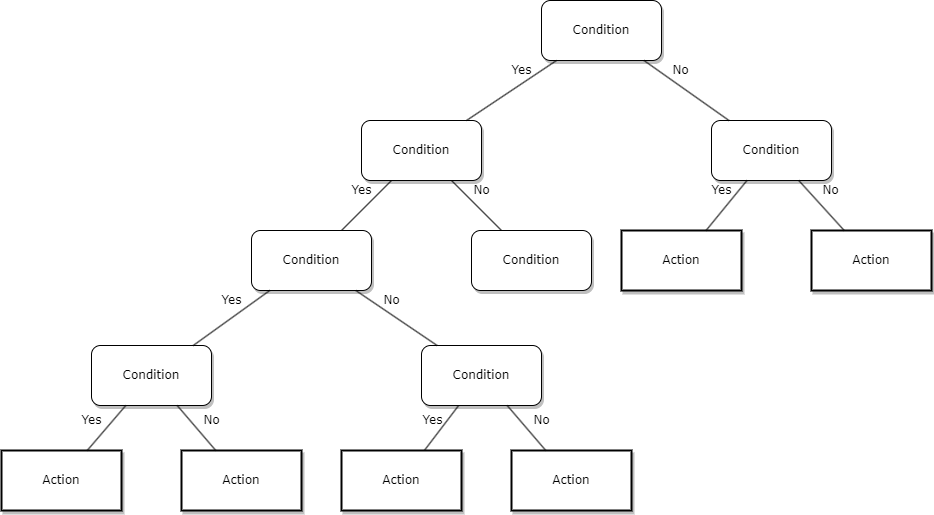

The diagram above was exported from draw.io. Its source (the exported page's mxGraphModel, read from the mxfile embedded in the PNG):
<mxGraphModel dx="1408" dy="748" grid="1" gridSize="10" guides="1" tooltips="1" connect="1" arrows="1" fold="1" page="1" pageScale="1" pageWidth="1100" pageHeight="850" background="none" math="0" shadow="0">
  <root>
    <mxCell id="0" />
    <mxCell id="1" parent="0" />
    <mxCell id="62893188c0fa7362-1" value="Condition" style="whiteSpace=wrap;html=1;rounded=1;shadow=1;labelBackgroundColor=none;strokeWidth=1;fontFamily=Verdana;fontSize=12;align=center;" parent="1" vertex="1">
      <mxGeometry x="610" y="50" width="120" height="60" as="geometry" />
    </mxCell>
    <mxCell id="62893188c0fa7362-2" value="&lt;span&gt;Condition&lt;/span&gt;" style="whiteSpace=wrap;html=1;rounded=1;shadow=1;labelBackgroundColor=none;strokeWidth=1;fontFamily=Verdana;fontSize=12;align=center;" parent="1" vertex="1">
      <mxGeometry x="430" y="170" width="120" height="60" as="geometry" />
    </mxCell>
    <mxCell id="62893188c0fa7362-3" value="&lt;span&gt;Condition&lt;/span&gt;" style="whiteSpace=wrap;html=1;rounded=1;shadow=1;labelBackgroundColor=none;strokeWidth=1;fontFamily=Verdana;fontSize=12;align=center;" parent="1" vertex="1">
      <mxGeometry x="780" y="170" width="120" height="60" as="geometry" />
    </mxCell>
    <mxCell id="62893188c0fa7362-4" value="No" style="rounded=0;html=1;labelBackgroundColor=none;startArrow=none;startFill=0;startSize=5;endArrow=none;endFill=0;endSize=5;jettySize=auto;orthogonalLoop=1;strokeWidth=1;fontFamily=Verdana;fontSize=12" parent="1" source="62893188c0fa7362-1" target="62893188c0fa7362-3" edge="1">
      <mxGeometry x="-0.3002" y="13" relative="1" as="geometry">
        <mxPoint as="offset" />
      </mxGeometry>
    </mxCell>
    <mxCell id="62893188c0fa7362-5" value="Yes" style="rounded=0;html=1;labelBackgroundColor=none;startArrow=none;startFill=0;startSize=5;endArrow=none;endFill=0;endSize=5;jettySize=auto;orthogonalLoop=1;strokeWidth=1;fontFamily=Verdana;fontSize=12" parent="1" source="62893188c0fa7362-1" target="62893188c0fa7362-2" edge="1">
      <mxGeometry x="-0.359" y="-11" relative="1" as="geometry">
        <mxPoint as="offset" />
      </mxGeometry>
    </mxCell>
    <mxCell id="62893188c0fa7362-8" value="&lt;span&gt;Condition&lt;/span&gt;" style="whiteSpace=wrap;html=1;rounded=1;shadow=1;labelBackgroundColor=none;strokeWidth=1;fontFamily=Verdana;fontSize=12;align=center;" parent="1" vertex="1">
      <mxGeometry x="320" y="280" width="120" height="60" as="geometry" />
    </mxCell>
    <mxCell id="62893188c0fa7362-9" value="&lt;span&gt;Condition&lt;/span&gt;" style="whiteSpace=wrap;html=1;rounded=1;shadow=1;labelBackgroundColor=none;strokeWidth=1;fontFamily=Verdana;fontSize=12;align=center;" parent="1" vertex="1">
      <mxGeometry x="540" y="280" width="120" height="60" as="geometry" />
    </mxCell>
    <mxCell id="62893188c0fa7362-10" value="&lt;span&gt;Action&lt;/span&gt;" style="whiteSpace=wrap;html=1;rounded=0;shadow=1;labelBackgroundColor=none;strokeWidth=2;fontFamily=Verdana;fontSize=12;align=center;" parent="1" vertex="1">
      <mxGeometry x="690" y="280" width="120" height="60" as="geometry" />
    </mxCell>
    <mxCell id="62893188c0fa7362-11" value="&lt;span&gt;Action&lt;/span&gt;" style="whiteSpace=wrap;html=1;rounded=0;shadow=1;labelBackgroundColor=none;strokeWidth=2;fontFamily=Verdana;fontSize=12;align=center;" parent="1" vertex="1">
      <mxGeometry x="880" y="280" width="120" height="60" as="geometry" />
    </mxCell>
    <mxCell id="62893188c0fa7362-12" value="&lt;span&gt;Condition&lt;/span&gt;" style="whiteSpace=wrap;html=1;rounded=1;shadow=1;labelBackgroundColor=none;strokeWidth=1;fontFamily=Verdana;fontSize=12;align=center;" parent="1" vertex="1">
      <mxGeometry x="160" y="395" width="120" height="60" as="geometry" />
    </mxCell>
    <mxCell id="62893188c0fa7362-13" value="&lt;span&gt;Condition&lt;/span&gt;" style="whiteSpace=wrap;html=1;rounded=1;shadow=1;labelBackgroundColor=none;strokeWidth=1;fontFamily=Verdana;fontSize=12;align=center;" parent="1" vertex="1">
      <mxGeometry x="490" y="395" width="120" height="60" as="geometry" />
    </mxCell>
    <mxCell id="62893188c0fa7362-14" value="Yes" style="rounded=0;html=1;labelBackgroundColor=none;startArrow=none;startFill=0;startSize=5;endArrow=none;endFill=0;endSize=5;jettySize=auto;orthogonalLoop=1;strokeWidth=1;fontFamily=Verdana;fontSize=12" parent="1" source="62893188c0fa7362-2" target="62893188c0fa7362-8" edge="1">
      <mxGeometry x="-0.2" y="-14" relative="1" as="geometry">
        <mxPoint as="offset" />
      </mxGeometry>
    </mxCell>
    <mxCell id="62893188c0fa7362-15" value="No" style="rounded=0;html=1;labelBackgroundColor=none;startArrow=none;startFill=0;startSize=5;endArrow=none;endFill=0;endSize=5;jettySize=auto;orthogonalLoop=1;strokeWidth=1;fontFamily=Verdana;fontSize=12" parent="1" source="62893188c0fa7362-2" target="62893188c0fa7362-9" edge="1">
      <mxGeometry x="-0.2" y="14" relative="1" as="geometry">
        <mxPoint as="offset" />
      </mxGeometry>
    </mxCell>
    <mxCell id="62893188c0fa7362-16" value="Yes" style="rounded=0;html=1;labelBackgroundColor=none;startArrow=none;startFill=0;startSize=5;endArrow=none;endFill=0;endSize=5;jettySize=auto;orthogonalLoop=1;strokeWidth=1;fontFamily=Verdana;fontSize=12" parent="1" source="62893188c0fa7362-3" target="62893188c0fa7362-10" edge="1">
      <mxGeometry x="-0.2614" y="-13" relative="1" as="geometry">
        <mxPoint as="offset" />
      </mxGeometry>
    </mxCell>
    <mxCell id="62893188c0fa7362-17" value="No" style="rounded=0;html=1;labelBackgroundColor=none;startArrow=none;startFill=0;startSize=5;endArrow=none;endFill=0;endSize=5;jettySize=auto;orthogonalLoop=1;strokeWidth=1;fontFamily=Verdana;fontSize=12" parent="1" source="62893188c0fa7362-3" target="62893188c0fa7362-11" edge="1">
      <mxGeometry x="-0.1294" y="17" relative="1" as="geometry">
        <mxPoint as="offset" />
      </mxGeometry>
    </mxCell>
    <mxCell id="62893188c0fa7362-18" value="Yes" style="rounded=0;html=1;labelBackgroundColor=none;startArrow=none;startFill=0;startSize=5;endArrow=none;endFill=0;endSize=5;jettySize=auto;orthogonalLoop=1;strokeWidth=1;fontFamily=Verdana;fontSize=12" parent="1" source="62893188c0fa7362-8" target="62893188c0fa7362-12" edge="1">
      <mxGeometry x="-0.2168" y="-14" relative="1" as="geometry">
        <mxPoint as="offset" />
      </mxGeometry>
    </mxCell>
    <mxCell id="62893188c0fa7362-19" value="No" style="rounded=0;html=1;labelBackgroundColor=none;startArrow=none;startFill=0;startSize=5;endArrow=none;endFill=0;endSize=5;jettySize=auto;orthogonalLoop=1;strokeWidth=1;fontFamily=Verdana;fontSize=12" parent="1" source="62893188c0fa7362-8" target="62893188c0fa7362-13" edge="1">
      <mxGeometry x="-0.2842" y="12" relative="1" as="geometry">
        <mxPoint as="offset" />
      </mxGeometry>
    </mxCell>
    <mxCell id="62893188c0fa7362-20" value="Action" style="whiteSpace=wrap;html=1;rounded=0;shadow=1;labelBackgroundColor=none;strokeWidth=2;fontFamily=Verdana;fontSize=12;align=center;" parent="1" vertex="1">
      <mxGeometry x="70" y="500" width="120" height="60" as="geometry" />
    </mxCell>
    <mxCell id="62893188c0fa7362-21" value="&lt;span&gt;Action&lt;/span&gt;" style="whiteSpace=wrap;html=1;rounded=0;shadow=1;labelBackgroundColor=none;strokeWidth=2;fontFamily=Verdana;fontSize=12;align=center;" parent="1" vertex="1">
      <mxGeometry x="250" y="500" width="120" height="60" as="geometry" />
    </mxCell>
    <mxCell id="62893188c0fa7362-22" value="&lt;span&gt;Action&lt;/span&gt;" style="whiteSpace=wrap;html=1;rounded=0;shadow=1;labelBackgroundColor=none;strokeWidth=2;fontFamily=Verdana;fontSize=12;align=center;" parent="1" vertex="1">
      <mxGeometry x="410" y="500" width="120" height="60" as="geometry" />
    </mxCell>
    <mxCell id="62893188c0fa7362-23" value="&lt;span&gt;Action&lt;/span&gt;" style="whiteSpace=wrap;html=1;rounded=0;shadow=1;labelBackgroundColor=none;strokeWidth=2;fontFamily=Verdana;fontSize=12;align=center;" parent="1" vertex="1">
      <mxGeometry x="580" y="500" width="120" height="60" as="geometry" />
    </mxCell>
    <mxCell id="62893188c0fa7362-24" value="Yes" style="rounded=0;html=1;labelBackgroundColor=none;startArrow=none;startFill=0;startSize=5;endArrow=none;endFill=0;endSize=5;jettySize=auto;orthogonalLoop=1;strokeWidth=1;fontFamily=Verdana;fontSize=12" parent="1" source="62893188c0fa7362-12" target="62893188c0fa7362-20" edge="1">
      <mxGeometry x="0.1373" y="-16" relative="1" as="geometry">
        <mxPoint as="offset" />
      </mxGeometry>
    </mxCell>
    <mxCell id="62893188c0fa7362-25" value="No" style="rounded=0;html=1;labelBackgroundColor=none;startArrow=none;startFill=0;startSize=5;endArrow=none;endFill=0;endSize=5;jettySize=auto;orthogonalLoop=1;strokeWidth=1;fontFamily=Verdana;fontSize=12" parent="1" source="62893188c0fa7362-12" target="62893188c0fa7362-21" edge="1">
      <mxGeometry x="0.1373" y="16" relative="1" as="geometry">
        <mxPoint as="offset" />
      </mxGeometry>
    </mxCell>
    <mxCell id="62893188c0fa7362-26" value="Yes" style="rounded=0;html=1;labelBackgroundColor=none;startArrow=none;startFill=0;startSize=5;endArrow=none;endFill=0;endSize=5;jettySize=auto;orthogonalLoop=1;strokeWidth=1;fontFamily=Verdana;fontSize=12" parent="1" source="62893188c0fa7362-13" target="62893188c0fa7362-22" edge="1">
      <mxGeometry x="0.0033" y="-12" relative="1" as="geometry">
        <mxPoint as="offset" />
      </mxGeometry>
    </mxCell>
    <mxCell id="62893188c0fa7362-27" value="No" style="rounded=0;html=1;labelBackgroundColor=none;startArrow=none;startFill=0;startSize=5;endArrow=none;endFill=0;endSize=5;jettySize=auto;orthogonalLoop=1;strokeWidth=1;fontFamily=Verdana;fontSize=12" parent="1" source="62893188c0fa7362-13" target="62893188c0fa7362-23" edge="1">
      <mxGeometry x="0.1373" y="16" relative="1" as="geometry">
        <mxPoint as="offset" />
      </mxGeometry>
    </mxCell>
  </root>
</mxGraphModel>